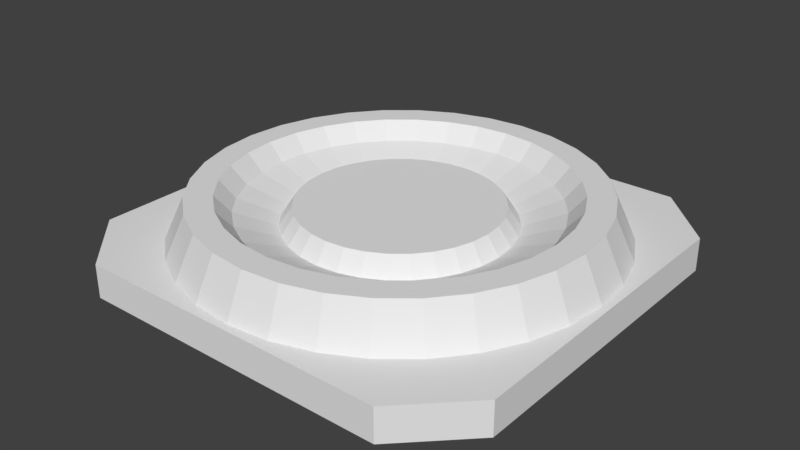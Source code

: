 # Source: EnergyNode.blend  (saved by Blender 2.78.0; exported with 4.5.12 LTS)
import bpy
from mathutils import Matrix  # noqa: F401  (used for matrix-valued properties, if any)

bpy.ops.wm.read_factory_settings(use_empty=True)
scene = bpy.context.scene
scene.name = 'Scene'

# ---- collections
col_collection_1 = bpy.data.collections.new('Collection 1'); scene.collection.children.link(col_collection_1)

# ---- materials (node trees are filled in below, after node groups)
mat_material = bpy.data.materials.new('Material')
mat_material.alpha_threshold = 0.0
mat_material.use_transparent_shadow = False
mat_material.roughness = 0.5
mat_material.line_color = (0.0, 0.0, 0.0, 1.0)

# ---- material node trees

# ---- world
world_world = bpy.data.worlds.new('World'); scene.world = world_world
world_world.color = (0.05088, 0.05088, 0.05088)
world_world.use_sun_shadow = False
world_world.sun_shadow_jitter_overblur = 0.0
world_world.cycles.sampling_method = 'MANUAL'

# ---- meshes
me_cube = bpy.data.meshes.new('Cube')
me_cube.from_pydata([(0.7229, 1.0, 0.0), (1.0, 0.7229, 0.0), (1.0, -0.7229, 0.0), (0.7229, -1.0, -1.137e-13), (-0.7229, -1.0, 0.0), (-1.0, -0.7229, 8.527e-14), (-1.0, 0.7229, 0.0), (-0.7229, 1.0, 1.137e-13), (1.0, 0.7229, 0.1512), (0.7229, 1.0, 0.1512), (0.7229, -1.0, 0.1512), (1.0, -0.7229, 0.1512), (-1.0, -0.7229, 0.1512), (-0.7229, -1.0, 0.1512), (-0.7229, 1.0, 0.1512), (-1.0, 0.7229, 0.1512), (0.686, -0.686, 0.1468), (0.6312, -0.4218, 0.3394), (0.8066, -0.539, 0.1468), (0.7014, -0.2905, 0.3394), (0.8963, -0.3712, 0.1468), (0.7446, -0.1481, 0.3394), (0.9515, -0.1893, 0.1468), (0.7592, 8.13e-08, 0.3394), (0.9701, 8.241e-08, 0.1468), (0.7446, 0.1481, 0.3394), (0.9515, 0.1893, 0.1468), (0.7014, 0.2905, 0.3394), (0.8963, 0.3712, 0.1468), (0.6312, 0.4218, 0.3394), (0.8066, 0.539, 0.1468), (0.5368, 0.5368, 0.3394), (0.686, 0.686, 0.1468), (0.4218, 0.6312, 0.3394), (0.539, 0.8066, 0.1468), (0.2905, 0.7014, 0.3394), (0.3712, 0.8963, 0.1468), (0.1481, 0.7446, 0.3394), (0.1893, 0.9515, 0.1468), (-5.185e-08, 0.7592, 0.3394), (-3.965e-10, 0.9701, 0.1468), (0.5368, -0.5368, 0.3394), (0.539, -0.8066, 0.1468), (0.4218, -0.6312, 0.3394), (0.3712, -0.8963, 0.1468), (0.2905, -0.7014, 0.3394), (0.1893, -0.9515, 0.1468), (0.1481, -0.7446, 0.3394), (-3.165e-07, -0.9701, 0.1468), (-2.597e-07, -0.7592, 0.3394), (-0.1893, -0.9515, 0.1468), (-0.1481, -0.7446, 0.3394), (-0.3712, -0.8963, 0.1468), (-0.2905, -0.7014, 0.3394), (-0.539, -0.8066, 0.1468), (-0.4218, -0.6312, 0.3394), (-0.686, -0.686, 0.1468), (-0.5368, -0.5368, 0.3394), (-0.8066, -0.539, 0.1468), (-0.6312, -0.4218, 0.3394), (-0.8963, -0.3712, 0.1468), (-0.7014, -0.2905, 0.3394), (-0.9515, -0.1893, 0.1468), (-0.7446, -0.1481, 0.3394), (-0.9701, 9.459e-07, 0.1468), (-0.7592, 7.601e-07, 0.3394), (-0.9515, 0.1893, 0.1468), (-0.7446, 0.1481, 0.3394), (-0.8963, 0.3712, 0.1468), (-0.7014, 0.2905, 0.3394), (-0.8066, 0.539, 0.1468), (-0.6312, 0.4218, 0.3394), (-0.686, 0.686, 0.1468), (-0.5368, 0.5368, 0.3394), (-0.539, 0.8066, 0.1468), (-0.4218, 0.6312, 0.3394), (-0.3712, 0.8963, 0.1468), (-0.2905, 0.7014, 0.3394), (-0.1893, 0.9515, 0.1468), (-0.1481, 0.7446, 0.3394), (0.8805, 1.027e-07, 0.3394), (0.8636, 0.1718, 0.3394), (0.8135, 0.337, 0.3394), (0.7321, 0.4892, 0.3394), (0.6226, 0.6226, 0.3394), (0.4892, 0.7321, 0.3394), (0.337, 0.8135, 0.3394), (0.1718, 0.8636, 0.3394), (6.308e-09, 0.8805, 0.3394), (0.8636, -0.1718, 0.3394), (0.8135, -0.337, 0.3394), (0.7321, -0.4892, 0.3394), (0.6226, -0.6226, 0.3394), (0.4892, -0.7321, 0.3394), (0.337, -0.8135, 0.3394), (0.1718, -0.8636, 0.3394), (-2.806e-07, -0.8805, 0.3394), (-0.1718, -0.8636, 0.3394), (-0.337, -0.8135, 0.3394), (-0.4892, -0.7321, 0.3394), (-0.6226, -0.6226, 0.3394), (-0.7321, -0.4892, 0.3394), (-0.8135, -0.337, 0.3394), (-0.8636, -0.1718, 0.3394), (-0.8805, 8.864e-07, 0.3394), (-0.8636, 0.1718, 0.3394), (-0.8135, 0.337, 0.3394), (-0.7321, 0.4892, 0.3394), (-0.6226, 0.6226, 0.3394), (-0.4892, 0.7321, 0.3394), (-0.337, 0.8135, 0.3394), (-0.1718, 0.8636, 0.3394), (0.5018, 5.985e-08, 0.1916), (0.4922, 0.0979, 0.1916), (0.4636, 0.192, 0.1916), (0.4173, 0.2788, 0.1916), (0.3548, 0.3548, 0.1916), (0.2788, 0.4173, 0.1916), (0.192, 0.4636, 0.1916), (0.0979, 0.4922, 0.1916), (-1.239e-07, 0.5018, 0.1916), (0.4922, -0.0979, 0.1916), (0.4636, -0.192, 0.1916), (0.4173, -0.2788, 0.1916), (0.3548, -0.3548, 0.1916), (0.2788, -0.4173, 0.1916), (0.192, -0.4636, 0.1916), (0.0979, -0.4922, 0.1916), (-1.444e-07, -0.5018, 0.1916), (-0.0979, -0.4922, 0.1916), (-0.192, -0.4636, 0.1916), (-0.2788, -0.4173, 0.1916), (-0.3548, -0.3548, 0.1916), (-0.4173, -0.2788, 0.1916), (-0.4636, -0.192, 0.1916), (-0.4922, -0.0979, 0.1916), (-0.5018, 5.092e-07, 0.1916), (-0.4922, 0.0979, 0.1916), (-0.4636, 0.192, 0.1916), (-0.4173, 0.2788, 0.1916), (-0.3548, 0.3548, 0.1916), (-0.2788, 0.4173, 0.1916), (-0.192, 0.4636, 0.1916), (-0.0979, 0.4922, 0.1916), (0.689, 9.979e-08, 0.2607), (0.6757, 0.1344, 0.2607), (0.6365, 0.2637, 0.2607), (0.5729, 0.3828, 0.2607), (0.4872, 0.4872, 0.2607), (0.3828, 0.5729, 0.2607), (0.2637, 0.6365, 0.2607), (0.1344, 0.6757, 0.2607), (-4.048e-08, 0.689, 0.2607), (0.6757, -0.1344, 0.2607), (0.6365, -0.2637, 0.2607), (0.5729, -0.3828, 0.2607), (0.4872, -0.4872, 0.2607), (0.3828, -0.5729, 0.2607), (0.2637, -0.6365, 0.2607), (0.1344, -0.6757, 0.2607), (-2.291e-07, -0.689, 0.2607), (-0.1344, -0.6757, 0.2607), (-0.2637, -0.6365, 0.2607), (-0.3828, -0.5729, 0.2607), (-0.4872, -0.4872, 0.2607), (-0.5729, -0.3828, 0.2607), (-0.6365, -0.2637, 0.2607), (-0.6757, -0.1344, 0.2607), (-0.689, 7.159e-07, 0.2607), (-0.6757, 0.1344, 0.2607), (-0.6365, 0.2637, 0.2607), (-0.5729, 0.3828, 0.2607), (-0.4872, 0.4872, 0.2607), (-0.3828, 0.5729, 0.2607), (-0.2637, 0.6365, 0.2607), (-0.1344, 0.6757, 0.2607), (0.4452, 7.642e-08, 0.2749), (0.4367, 0.08686, 0.2749), (0.4114, 0.1704, 0.2749), (0.3702, 0.2474, 0.2749), (0.3148, 0.3148, 0.2749), (0.2474, 0.3702, 0.2749), (0.1704, 0.4114, 0.2749), (0.08686, 0.4367, 0.2749), (-1.039e-07, 0.4452, 0.2749), (0.4367, -0.08686, 0.2749), (0.4114, -0.1704, 0.2749), (0.3702, -0.2474, 0.2749), (0.3148, -0.3148, 0.2749), (0.2474, -0.3702, 0.2749), (0.1704, -0.4114, 0.2749), (0.08686, -0.4367, 0.2749), (-1.221e-07, -0.4452, 0.2749), (-0.08686, -0.4367, 0.2749), (-0.1704, -0.4114, 0.2749), (-0.2474, -0.3702, 0.2749), (-0.3148, -0.3148, 0.2749), (-0.3702, -0.2474, 0.2749), (-0.4114, -0.1704, 0.2749), (-0.4367, -0.08686, 0.2749), (-0.4452, 4.751e-07, 0.2749), (-0.4367, 0.08686, 0.2749), (-0.4114, 0.1704, 0.2749), (-0.3702, 0.2474, 0.2749), (-0.3148, 0.3148, 0.2749), (-0.2474, 0.3702, 0.2749), (-0.1704, 0.4114, 0.2749), (-0.08686, 0.4367, 0.2749)], [], [(9, 0, 7, 14), (3, 10, 13, 4), (5, 12, 15, 6), (8, 9, 14, 15, 12, 13, 10, 11), (1, 8, 11, 2), (0, 9, 8, 1), (2, 11, 10, 3), (4, 13, 12, 5), (6, 15, 14, 7), (30, 83, 82, 28), (32, 84, 83, 30), (34, 85, 84, 32), (36, 86, 85, 34), (38, 87, 86, 36), (40, 88, 87, 38), (28, 82, 81, 26), (26, 81, 80, 24), (24, 80, 89, 22), (22, 89, 90, 20), (20, 90, 91, 18), (18, 91, 92, 16), (16, 92, 93, 42), (42, 93, 94, 44), (44, 94, 95, 46), (46, 95, 96, 48), (48, 96, 97, 50), (50, 97, 98, 52), (52, 98, 99, 54), (54, 99, 100, 56), (56, 100, 101, 58), (58, 101, 102, 60), (60, 102, 103, 62), (62, 103, 104, 64), (64, 104, 105, 66), (66, 105, 106, 68), (68, 106, 107, 70), (70, 107, 108, 72), (72, 108, 109, 74), (74, 109, 110, 76), (19, 21, 153, 154), (76, 110, 111, 78), (78, 111, 88, 40), (25, 23, 80, 81), (29, 27, 82, 83), (33, 31, 84, 85), (31, 29, 83, 84), (35, 33, 85, 86), (37, 35, 86, 87), (39, 37, 87, 88), (27, 25, 81, 82), (23, 21, 89, 80), (21, 19, 90, 89), (19, 17, 91, 90), (17, 41, 92, 91), (41, 43, 93, 92), (43, 45, 94, 93), (45, 47, 95, 94), (47, 49, 96, 95), (49, 51, 97, 96), (51, 53, 98, 97), (53, 55, 99, 98), (55, 57, 100, 99), (57, 59, 101, 100), (59, 61, 102, 101), (61, 63, 103, 102), (63, 65, 104, 103), (65, 67, 105, 104), (67, 69, 106, 105), (69, 71, 107, 106), (71, 73, 108, 107), (73, 75, 109, 108), (75, 77, 110, 109), (77, 79, 111, 110), (79, 39, 88, 111), (128, 127, 191, 192), (65, 63, 167, 168), (17, 19, 154, 155), (67, 65, 168, 169), (41, 17, 155, 156), (69, 67, 169, 170), (43, 41, 156, 157), (71, 69, 170, 171), (45, 43, 157, 158), (23, 25, 145, 144), (73, 71, 171, 172), (47, 45, 158, 159), (27, 29, 147, 146), (75, 73, 172, 173), (49, 47, 159, 160), (31, 33, 149, 148), (77, 75, 173, 174), (51, 49, 160, 161), (29, 31, 148, 147), (79, 77, 174, 175), (53, 51, 161, 162), (33, 35, 150, 149), (39, 79, 175, 152), (55, 53, 162, 163), (35, 37, 151, 150), (57, 55, 163, 164), (37, 39, 152, 151), (59, 57, 164, 165), (25, 27, 146, 145), (61, 59, 165, 166), (21, 23, 144, 153), (63, 61, 166, 167), (113, 112, 144, 145), (115, 114, 146, 147), (117, 116, 148, 149), (116, 115, 147, 148), (118, 117, 149, 150), (119, 118, 150, 151), (120, 119, 151, 152), (114, 113, 145, 146), (112, 121, 153, 144), (121, 122, 154, 153), (122, 123, 155, 154), (123, 124, 156, 155), (124, 125, 157, 156), (125, 126, 158, 157), (126, 127, 159, 158), (127, 128, 160, 159), (128, 129, 161, 160), (129, 130, 162, 161), (130, 131, 163, 162), (131, 132, 164, 163), (132, 133, 165, 164), (133, 134, 166, 165), (134, 135, 167, 166), (135, 136, 168, 167), (136, 137, 169, 168), (137, 138, 170, 169), (138, 139, 171, 170), (139, 140, 172, 171), (140, 141, 173, 172), (141, 142, 174, 173), (142, 143, 175, 174), (143, 120, 152, 175), (179, 180, 181, 182, 183, 184, 207, 206, 205, 204, 203, 202, 201, 200, 199, 198, 197, 196, 195, 194, 193, 192, 191, 190, 189, 188, 187, 186, 185, 176, 177, 178), (116, 117, 181, 180), (142, 141, 205, 206), (129, 128, 192, 193), (115, 116, 180, 179), (143, 142, 206, 207), (130, 129, 193, 194), (117, 118, 182, 181), (120, 143, 207, 184), (131, 130, 194, 195), (118, 119, 183, 182), (132, 131, 195, 196), (119, 120, 184, 183), (133, 132, 196, 197), (113, 114, 178, 177), (134, 133, 197, 198), (121, 112, 176, 185), (135, 134, 198, 199), (122, 121, 185, 186), (136, 135, 199, 200), (123, 122, 186, 187), (137, 136, 200, 201), (124, 123, 187, 188), (138, 137, 201, 202), (125, 124, 188, 189), (139, 138, 202, 203), (126, 125, 189, 190), (112, 113, 177, 176), (140, 139, 203, 204), (127, 126, 190, 191), (114, 115, 179, 178), (141, 140, 204, 205)])
_uv = me_cube.uv_layers.new(name='UVMap')
_uv.uv.foreach_set('vector', [0.5707, 0.6624, 0.533, 0.6624, 0.6275, 0.4184, 0.6652, 0.4184, 0.8651, 0.4845, 0.9029, 0.4845, 0.9029, 0.8296, 0.8651, 0.8296, 0.95, 0.4184, 0.9877, 0.4202, 0.9662, 0.7649, 0.9285, 0.763, 0.07383, 0.4774, 0.0, 0.4113, 4.765e-08, 0.06614, 0.07383, 0.0, 0.4591, 2.846e-08, 0.533, 0.06614, 0.533, 0.4113, 0.4591, 0.4774, 0.533, 0.7559, 0.5707, 0.7559, 0.6652, 1.0, 0.6275, 1.0, 0.533, 0.6624, 0.5707, 0.6624, 0.5707, 0.7559, 0.533, 0.7559, 0.8907, 0.4184, 0.9285, 0.4184, 0.9029, 0.4845, 0.8651, 0.4845, 0.8651, 0.8296, 0.9029, 0.8296, 0.9285, 0.8958, 0.8907, 0.8958, 0.9285, 0.763, 0.9662, 0.7649, 0.9877, 0.8322, 0.95, 0.8303, 0.667, 0.6775, 0.7232, 0.6733, 0.7279, 0.7127, 0.6721, 0.7209, 0.6652, 0.6323, 0.7217, 0.6323, 0.7232, 0.6733, 0.667, 0.6775, 0.667, 0.5871, 0.7232, 0.5913, 0.7217, 0.6323, 0.6652, 0.6323, 0.6721, 0.5437, 0.7279, 0.5519, 0.7232, 0.5913, 0.667, 0.5871, 0.6803, 0.5037, 0.7354, 0.5155, 0.7279, 0.5519, 0.6721, 0.5437, 0.6915, 0.4686, 0.7455, 0.4837, 0.7354, 0.5155, 0.6803, 0.5037, 0.6721, 0.7209, 0.7279, 0.7127, 0.7354, 0.7491, 0.6803, 0.761, 0.6803, 0.761, 0.7354, 0.7491, 0.7455, 0.7809, 0.6915, 0.7961, 0.6915, 0.7961, 0.7455, 0.7809, 0.7578, 0.8071, 0.7051, 0.8249, 0.7051, 0.8249, 0.7578, 0.8071, 0.7719, 0.8265, 0.7206, 0.8463, 0.8124, 0.4184, 0.8651, 0.4349, 0.8526, 0.4551, 0.7986, 0.4407, 0.7986, 0.4407, 0.8526, 0.4551, 0.8423, 0.482, 0.7873, 0.4702, 0.7873, 0.4702, 0.8423, 0.482, 0.8346, 0.5144, 0.7788, 0.5059, 0.7788, 0.5059, 0.8346, 0.5144, 0.8299, 0.5511, 0.7736, 0.5464, 0.7736, 0.5464, 0.8299, 0.5511, 0.8283, 0.5907, 0.7719, 0.59, 0.7719, 0.59, 0.8283, 0.5907, 0.8299, 0.6317, 0.7736, 0.6352, 0.7736, 0.6352, 0.8299, 0.6317, 0.8346, 0.6725, 0.7788, 0.6802, 0.7788, 0.6802, 0.8346, 0.6725, 0.8423, 0.7116, 0.7873, 0.7232, 0.7873, 0.7232, 0.8423, 0.7116, 0.8526, 0.7474, 0.7986, 0.7626, 0.7986, 0.7626, 0.8526, 0.7474, 0.8651, 0.7785, 0.8124, 0.797, 0.2767, 0.4774, 0.3294, 0.4958, 0.3169, 0.527, 0.2629, 0.5117, 0.2629, 0.5117, 0.3169, 0.527, 0.3066, 0.5628, 0.2515, 0.5512, 0.2515, 0.5512, 0.3066, 0.5628, 0.2989, 0.6018, 0.2431, 0.5942, 0.2431, 0.5942, 0.2989, 0.6018, 0.2942, 0.6426, 0.2379, 0.6392, 0.2379, 0.6392, 0.2942, 0.6426, 0.2926, 0.6836, 0.2362, 0.6843, 0.2362, 0.6843, 0.2926, 0.6836, 0.2942, 0.7233, 0.2379, 0.728, 0.2379, 0.728, 0.2942, 0.7233, 0.2989, 0.76, 0.2431, 0.7684, 0.2431, 0.7684, 0.2989, 0.76, 0.3066, 0.7924, 0.2515, 0.8041, 0.2515, 0.8041, 0.3066, 0.7924, 0.3169, 0.8192, 0.2629, 0.8337, 0.2629, 0.8337, 0.3169, 0.8192, 0.3294, 0.8395, 0.2767, 0.856, 0.4304, 0.5595, 0.4331, 0.5936, 0.4069, 0.5961, 0.4045, 0.5651, 0.7206, 0.4184, 0.7719, 0.4381, 0.7578, 0.4575, 0.7051, 0.4398, 0.7051, 0.4398, 0.7578, 0.4575, 0.7455, 0.4837, 0.6915, 0.4686, 0.8252, 0.3826, 0.8618, 0.369, 0.8771, 0.3946, 0.8346, 0.4103, 0.7467, 0.3895, 0.7863, 0.3895, 0.7895, 0.4184, 0.7435, 0.4184, 0.6711, 0.369, 0.7078, 0.3826, 0.6984, 0.4103, 0.6559, 0.3946, 0.7078, 0.3826, 0.7467, 0.3895, 0.7435, 0.4184, 0.6984, 0.4103, 0.6381, 0.3493, 0.6711, 0.369, 0.6559, 0.3946, 0.6176, 0.3717, 0.6101, 0.3241, 0.6381, 0.3493, 0.6176, 0.3717, 0.5851, 0.3425, 0.5881, 0.2946, 0.6101, 0.3241, 0.5851, 0.3425, 0.5595, 0.3083, 0.7863, 0.3895, 0.8252, 0.3826, 0.8346, 0.4103, 0.7895, 0.4184, 0.8618, 0.369, 0.8948, 0.3493, 0.9153, 0.3717, 0.8771, 0.3946, 0.8948, 0.3493, 0.9229, 0.3241, 0.9479, 0.3425, 0.9153, 0.3717, 0.9229, 0.3241, 0.9449, 0.2946, 0.9734, 0.3083, 0.9479, 0.3425, 0.9449, 0.2946, 0.9601, 0.2618, 0.991, 0.2702, 0.9734, 0.3083, 0.9601, 0.2618, 0.9678, 0.2269, 1.0, 0.2298, 0.991, 0.2702, 0.9678, 0.2269, 0.9678, 0.1914, 1.0, 0.1886, 1.0, 0.2298, 0.9678, 0.1914, 0.9601, 0.1566, 0.991, 0.1482, 1.0, 0.1886, 0.9601, 0.1566, 0.9449, 0.1238, 0.9734, 0.1101, 0.991, 0.1482, 0.9449, 0.1238, 0.9229, 0.09422, 0.9479, 0.07584, 0.9734, 0.1101, 0.9229, 0.09422, 0.8948, 0.0691, 0.9153, 0.0467, 0.9479, 0.07584, 0.8948, 0.0691, 0.8618, 0.04936, 0.8771, 0.02381, 0.9153, 0.0467, 0.8618, 0.04936, 0.8252, 0.03577, 0.8346, 0.008039, 0.8771, 0.02381, 0.8252, 0.03577, 0.7863, 0.02883, 0.7895, 0.0, 0.8346, 0.008039, 0.7863, 0.02883, 0.7467, 0.02883, 0.7435, 4.268e-08, 0.7895, 0.0, 0.7467, 0.02883, 0.7078, 0.03577, 0.6984, 0.008039, 0.7435, 4.268e-08, 0.7078, 0.03577, 0.6711, 0.04936, 0.6559, 0.02381, 0.6984, 0.008039, 0.6711, 0.04936, 0.6381, 0.0691, 0.6176, 0.0467, 0.6559, 0.02381, 0.6381, 0.0691, 0.6101, 0.09422, 0.5851, 0.07584, 0.6176, 0.0467, 0.6101, 0.09422, 0.5881, 0.1238, 0.5595, 0.1101, 0.5851, 0.07584, 0.5881, 0.1238, 0.5729, 0.1566, 0.5419, 0.1482, 0.5595, 0.1101, 0.5729, 0.1566, 0.5652, 0.1914, 0.533, 0.1886, 0.5419, 0.1482, 0.5652, 0.1914, 0.5652, 0.2269, 0.533, 0.2298, 0.533, 0.1886, 0.5652, 0.2269, 0.5729, 0.2618, 0.5419, 0.2702, 0.533, 0.2298, 0.5729, 0.2618, 0.5881, 0.2946, 0.5595, 0.3083, 0.5419, 0.2702, 0.4832, 0.5896, 0.4823, 0.5662, 0.5084, 0.5673, 0.5092, 0.588, 0.3499, 0.7562, 0.3412, 0.7288, 0.3663, 0.7195, 0.3742, 0.7444, 0.4251, 0.528, 0.4304, 0.5595, 0.4045, 0.5651, 0.3997, 0.5365, 0.3606, 0.7788, 0.3499, 0.7562, 0.3742, 0.7444, 0.3839, 0.7648, 0.4174, 0.5003, 0.4251, 0.528, 0.3997, 0.5365, 0.3927, 0.5114, 0.6101, 0.09422, 0.6381, 0.0691, 0.65, 0.08205, 0.6246, 0.1048, 0.4077, 0.4774, 0.4174, 0.5003, 0.3927, 0.5114, 0.3839, 0.4906, 0.5881, 0.1238, 0.6101, 0.09422, 0.6246, 0.1048, 0.6046, 0.1317, 0.9678, 0.1914, 0.9678, 0.2269, 0.9492, 0.2253, 0.9492, 0.1931, 0.4331, 0.629, 0.4304, 0.6643, 0.4045, 0.6602, 0.4069, 0.6282, 0.4487, 0.5003, 0.4585, 0.4774, 0.4823, 0.4906, 0.4734, 0.5114, 0.9601, 0.1566, 0.9678, 0.1914, 0.9492, 0.1931, 0.9422, 0.1614, 0.4251, 0.6981, 0.4174, 0.7292, 0.3927, 0.7192, 0.3997, 0.6909, 0.4411, 0.528, 0.4487, 0.5003, 0.4734, 0.5114, 0.4665, 0.5365, 0.3499, 0.5, 0.3606, 0.4774, 0.3839, 0.4913, 0.3742, 0.5118, 0.4585, 0.7564, 0.4487, 0.7292, 0.4734, 0.7192, 0.4823, 0.7438, 0.4358, 0.5595, 0.4411, 0.528, 0.4665, 0.5365, 0.4617, 0.5651, 0.3412, 0.5274, 0.3499, 0.5, 0.3742, 0.5118, 0.3663, 0.5367, 0.4174, 0.7292, 0.4077, 0.7564, 0.3839, 0.7438, 0.3927, 0.7192, 0.4331, 0.5936, 0.4358, 0.5595, 0.4617, 0.5651, 0.4592, 0.5961, 0.3347, 0.5587, 0.3412, 0.5274, 0.3663, 0.5367, 0.3604, 0.5652, 0.4487, 0.7292, 0.4411, 0.6981, 0.4665, 0.6909, 0.4734, 0.7192, 0.4331, 0.629, 0.4331, 0.5936, 0.4592, 0.5961, 0.4592, 0.6282, 0.3307, 0.5927, 0.3347, 0.5587, 0.3604, 0.5652, 0.3568, 0.596, 0.4411, 0.6981, 0.4358, 0.6643, 0.4617, 0.6602, 0.4665, 0.6909, 0.3294, 0.6281, 0.3307, 0.5927, 0.3568, 0.596, 0.3556, 0.6281, 0.4358, 0.6643, 0.4331, 0.629, 0.4592, 0.6282, 0.4617, 0.6602, 0.3307, 0.6635, 0.3294, 0.6281, 0.3556, 0.6281, 0.3568, 0.6602, 0.4304, 0.6643, 0.4251, 0.6981, 0.3997, 0.6909, 0.4045, 0.6602, 0.3347, 0.6974, 0.3307, 0.6635, 0.3568, 0.6602, 0.3604, 0.691, 0.4331, 0.5936, 0.4331, 0.629, 0.4069, 0.6282, 0.4069, 0.5961, 0.3412, 0.7288, 0.3347, 0.6974, 0.3604, 0.691, 0.3663, 0.7195, 0.8053, 0.3238, 0.8295, 0.3148, 0.853, 0.3542, 0.8198, 0.3666, 0.7534, 0.3284, 0.7796, 0.3284, 0.7845, 0.3729, 0.7485, 0.3729, 0.7034, 0.3148, 0.7277, 0.3238, 0.7132, 0.3666, 0.6799, 0.3542, 0.7277, 0.3238, 0.7534, 0.3284, 0.7485, 0.3729, 0.7132, 0.3666, 0.6816, 0.3018, 0.7034, 0.3148, 0.6799, 0.3542, 0.65, 0.3363, 0.6631, 0.2852, 0.6816, 0.3018, 0.65, 0.3363, 0.6246, 0.3135, 0.6485, 0.2656, 0.6631, 0.2852, 0.6246, 0.3135, 0.6046, 0.2867, 0.7796, 0.3284, 0.8053, 0.3238, 0.8198, 0.3666, 0.7845, 0.3729, 0.8295, 0.3148, 0.8513, 0.3018, 0.883, 0.3363, 0.853, 0.3542, 0.8513, 0.3018, 0.8699, 0.2852, 0.9084, 0.3135, 0.883, 0.3363, 0.8699, 0.2852, 0.8844, 0.2656, 0.9284, 0.2867, 0.9084, 0.3135, 0.8844, 0.2656, 0.8945, 0.244, 0.9422, 0.2569, 0.9284, 0.2867, 0.8945, 0.244, 0.8996, 0.2209, 0.9492, 0.2253, 0.9422, 0.2569, 0.8996, 0.2209, 0.8996, 0.1974, 0.9492, 0.1931, 0.9492, 0.2253, 0.8996, 0.1974, 0.8945, 0.1744, 0.9422, 0.1614, 0.9492, 0.1931, 0.8945, 0.1744, 0.8844, 0.1527, 0.9284, 0.1317, 0.9422, 0.1614, 0.8844, 0.1527, 0.8699, 0.1332, 0.9084, 0.1048, 0.9284, 0.1317, 0.8699, 0.1332, 0.8513, 0.1166, 0.883, 0.08205, 0.9084, 0.1048, 0.8513, 0.1166, 0.8295, 0.1035, 0.853, 0.06413, 0.883, 0.08205, 0.8295, 0.1035, 0.8053, 0.09455, 0.8198, 0.05179, 0.853, 0.06413, 0.8053, 0.09455, 0.7796, 0.08997, 0.7845, 0.0455, 0.8198, 0.05179, 0.7796, 0.08997, 0.7534, 0.08997, 0.7485, 0.0455, 0.7845, 0.0455, 0.7534, 0.08997, 0.7277, 0.09455, 0.7132, 0.05179, 0.7485, 0.0455, 0.7277, 0.09455, 0.7034, 0.1035, 0.6799, 0.06413, 0.7132, 0.05179, 0.7034, 0.1035, 0.6816, 0.1166, 0.65, 0.08205, 0.6799, 0.06413, 0.6816, 0.1166, 0.6631, 0.1332, 0.6246, 0.1048, 0.65, 0.08205, 0.6631, 0.1332, 0.6485, 0.1527, 0.6046, 0.1317, 0.6246, 0.1048, 0.6485, 0.1527, 0.6385, 0.1744, 0.5908, 0.1614, 0.6046, 0.1317, 0.6385, 0.1744, 0.6334, 0.1974, 0.5838, 0.1931, 0.5908, 0.1614, 0.6334, 0.1974, 0.6334, 0.2209, 0.5838, 0.2253, 0.5838, 0.1931, 0.6334, 0.2209, 0.6385, 0.244, 0.5908, 0.2569, 0.5838, 0.2253, 0.6385, 0.244, 0.6485, 0.2656, 0.6046, 0.2867, 0.5908, 0.2569, 0.1064, 0.689, 0.08364, 0.6849, 0.06215, 0.6769, 0.04281, 0.6654, 0.02636, 0.6506, 0.01344, 0.6333, 0.004538, 0.614, 3.177e-08, 0.5936, 0.0, 0.5728, 0.004538, 0.5523, 0.01344, 0.5331, 0.02636, 0.5158, 0.04281, 0.501, 0.06215, 0.4895, 0.08364, 0.4815, 0.1064, 0.4774, 0.1297, 0.4774, 0.1525, 0.4815, 0.174, 0.4895, 0.1934, 0.501, 0.2098, 0.5158, 0.2227, 0.5331, 0.2316, 0.5523, 0.2362, 0.5728, 0.2362, 0.5936, 0.2316, 0.614, 0.2227, 0.6333, 0.2098, 0.6506, 0.1934, 0.6654, 0.174, 0.6769, 0.1525, 0.6849, 0.1297, 0.689, 0.0, 0.7996, 0.0008912, 0.7763, 0.02684, 0.7789, 0.02605, 0.7996, 0.5033, 0.8691, 0.4961, 0.8576, 0.5206, 0.8478, 0.527, 0.8581, 0.4859, 0.6129, 0.4832, 0.5896, 0.5092, 0.588, 0.5116, 0.6086, 0.0008912, 0.823, 0.0, 0.7996, 0.02605, 0.7996, 0.02684, 0.8204, 0.02061, 0.7, 0.02863, 0.689, 0.05145, 0.7014, 0.04433, 0.7113, 0.4903, 0.6351, 0.4859, 0.6129, 0.5116, 0.6086, 0.5154, 0.6284, 0.0008912, 0.7763, 0.00353, 0.7538, 0.02918, 0.759, 0.02684, 0.7789, 0.01358, 0.7149, 0.02061, 0.7, 0.04433, 0.7113, 0.0381, 0.7245, 0.4961, 0.6555, 0.4903, 0.6351, 0.5154, 0.6284, 0.5206, 0.6465, 0.00353, 0.7538, 0.007816, 0.7331, 0.03298, 0.7406, 0.02918, 0.759, 0.5033, 0.6733, 0.4961, 0.6555, 0.5206, 0.6465, 0.527, 0.6622, 0.007816, 0.7331, 0.01358, 0.7149, 0.0381, 0.7245, 0.03298, 0.7406, 0.4961, 0.691, 0.5033, 0.6733, 0.527, 0.6843, 0.5206, 0.7001, 0.007816, 0.8662, 0.00353, 0.8455, 0.02918, 0.8403, 0.03298, 0.8587, 0.4903, 0.7114, 0.4961, 0.691, 0.5206, 0.7001, 0.5154, 0.7181, 0.02061, 0.8992, 0.01358, 0.8843, 0.0381, 0.8748, 0.04433, 0.888, 0.4859, 0.7337, 0.4903, 0.7114, 0.5154, 0.7181, 0.5116, 0.7379, 0.02863, 0.9103, 0.02061, 0.8992, 0.04433, 0.888, 0.05145, 0.8978, 0.4832, 0.7569, 0.4859, 0.7337, 0.5116, 0.7379, 0.5092, 0.7585, 0.4961, 0.489, 0.5033, 0.4774, 0.527, 0.4885, 0.5206, 0.4987, 0.4823, 0.7803, 0.4832, 0.7569, 0.5092, 0.7585, 0.5084, 0.7793, 0.4903, 0.5043, 0.4961, 0.489, 0.5206, 0.4987, 0.5154, 0.5123, 0.4832, 0.8029, 0.4823, 0.7803, 0.5084, 0.7793, 0.5092, 0.7993, 0.4859, 0.5227, 0.4903, 0.5043, 0.5154, 0.5123, 0.5116, 0.5287, 0.4859, 0.8238, 0.4832, 0.8029, 0.5092, 0.7993, 0.5116, 0.8179, 0.4832, 0.5436, 0.4859, 0.5227, 0.5116, 0.5287, 0.5092, 0.5472, 0.01358, 0.8843, 0.007816, 0.8662, 0.03298, 0.8587, 0.0381, 0.8748, 0.4903, 0.8423, 0.4859, 0.8238, 0.5116, 0.8179, 0.5154, 0.8343, 0.4823, 0.5662, 0.4832, 0.5436, 0.5092, 0.5472, 0.5084, 0.5673, 0.00353, 0.8455, 0.0008912, 0.823, 0.02684, 0.8204, 0.02918, 0.8403, 0.4961, 0.8576, 0.4903, 0.8423, 0.5154, 0.8343, 0.5206, 0.8478])
me_cube.materials.append(mat_material)
me_cube.use_remesh_preserve_volume = False
me_cube.use_remesh_preserve_attributes = False
me_cube.use_mirror_vertex_groups = False
me_cube.update()

# ---- objects
ob_cube = bpy.data.objects.new('Cube', me_cube)

# ---- transforms, parenting, visibility, modifiers, constraints
ob_cube.location = (0.0, 0.0, 0.0)
ob_cube.lock_rotations_4d = False
ob_cube.empty_display_type = 'ARROWS'
ob_cube.lineart.crease_threshold = 0.0

# ---- collection membership
col_collection_1.objects.link(ob_cube)

# ---- scene / render settings (as saved in the file)
scene.frame_start = 1; scene.frame_end = 250; scene.frame_set(1)
scene.render.engine = 'BLENDER_EEVEE_NEXT'
scene.render.resolution_percentage = 50
scene.render.dither_intensity = 0.0
scene.cycles.use_denoising = False
scene.cycles.samples = 128
scene.cycles.sampling_pattern = 'TABULATED_SOBOL'
scene.cycles.light_sampling_threshold = 0.0
scene.cycles.use_adaptive_sampling = False
scene.cycles.use_light_tree = False
scene.cycles.blur_glossy = 0.0
scene.cycles.sample_clamp_indirect = 0.0
scene.view_settings.view_transform = 'Standard'
bpy.context.view_layer.update()

# ---- added for rendering (the .blend has no active camera and no usable light): camera, sun
cam_auto = bpy.data.cameras.new('AutoCamera')
cam_auto.lens = 50.0
cam_auto.sensor_width = 36.0
cam_auto.clip_end = 1000.0
ob_auto_camera = bpy.data.objects.new('AutoCamera', cam_auto)
scene.collection.objects.link(ob_auto_camera)
ob_auto_camera.location = (2.63571, -3.16285, 2.27829)
ob_auto_camera.rotation_euler = (1.09748, -7.21219e-08, 0.694738)
scene.camera = ob_auto_camera
light_auto_sun = bpy.data.lights.new('AutoSun', 'SUN')
light_auto_sun.energy = 3.0
light_auto_sun.angle = 0.0523599
ob_auto_sun = bpy.data.objects.new('AutoSun', light_auto_sun)
scene.collection.objects.link(ob_auto_sun)
ob_auto_sun.rotation_euler = (0.872665, 0.174533, 0.523599)
bpy.context.view_layer.update()
